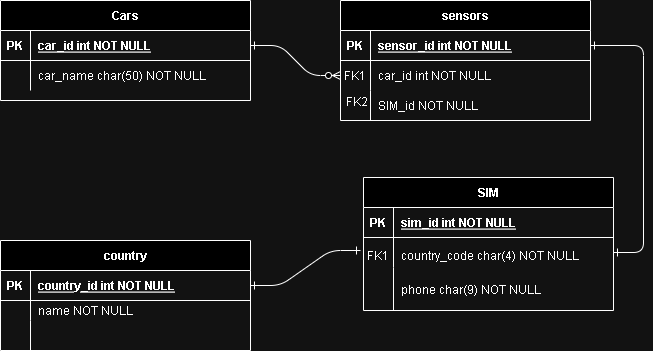

The diagram above was exported from draw.io. Its source (the exported page's mxGraphModel, read from the mxfile embedded in the PNG):
<mxGraphModel dx="794" dy="420" grid="1" gridSize="10" guides="1" tooltips="1" connect="1" arrows="1" fold="1" page="1" pageScale="1" pageWidth="850" pageHeight="1100" math="0" shadow="0" extFonts="Permanent Marker^https://fonts.googleapis.com/css?family=Permanent+Marker">
  <root>
    <mxCell id="0" />
    <mxCell id="1" parent="0" />
    <mxCell id="C-vyLk0tnHw3VtMMgP7b-1" value="" style="edgeStyle=entityRelationEdgeStyle;endArrow=ERzeroToMany;startArrow=ERone;endFill=1;startFill=0;" parent="1" source="C-vyLk0tnHw3VtMMgP7b-24" target="C-vyLk0tnHw3VtMMgP7b-6" edge="1">
      <mxGeometry width="100" height="100" relative="1" as="geometry">
        <mxPoint x="340" y="720" as="sourcePoint" />
        <mxPoint x="440" y="620" as="targetPoint" />
      </mxGeometry>
    </mxCell>
    <mxCell id="C-vyLk0tnHw3VtMMgP7b-12" value="" style="edgeStyle=entityRelationEdgeStyle;endArrow=ERone;startArrow=ERone;endFill=0;startFill=0;" parent="1" source="C-vyLk0tnHw3VtMMgP7b-3" target="C-vyLk0tnHw3VtMMgP7b-17" edge="1">
      <mxGeometry width="100" height="100" relative="1" as="geometry">
        <mxPoint x="400" y="180" as="sourcePoint" />
        <mxPoint x="460" y="205" as="targetPoint" />
      </mxGeometry>
    </mxCell>
    <mxCell id="C-vyLk0tnHw3VtMMgP7b-2" value="sensors" style="shape=table;startSize=30;container=1;collapsible=1;childLayout=tableLayout;fixedRows=1;rowLines=0;fontStyle=1;align=center;resizeLast=1;" parent="1" vertex="1">
      <mxGeometry x="390" y="40" width="250" height="120" as="geometry" />
    </mxCell>
    <mxCell id="C-vyLk0tnHw3VtMMgP7b-3" value="" style="shape=partialRectangle;collapsible=0;dropTarget=0;pointerEvents=0;fillColor=none;points=[[0,0.5],[1,0.5]];portConstraint=eastwest;top=0;left=0;right=0;bottom=1;" parent="C-vyLk0tnHw3VtMMgP7b-2" vertex="1">
      <mxGeometry y="30" width="250" height="30" as="geometry" />
    </mxCell>
    <mxCell id="C-vyLk0tnHw3VtMMgP7b-4" value="PK" style="shape=partialRectangle;overflow=hidden;connectable=0;fillColor=none;top=0;left=0;bottom=0;right=0;fontStyle=1;" parent="C-vyLk0tnHw3VtMMgP7b-3" vertex="1">
      <mxGeometry width="30" height="30" as="geometry">
        <mxRectangle width="30" height="30" as="alternateBounds" />
      </mxGeometry>
    </mxCell>
    <mxCell id="C-vyLk0tnHw3VtMMgP7b-5" value="sensor_id int NOT NULL " style="shape=partialRectangle;overflow=hidden;connectable=0;fillColor=none;top=0;left=0;bottom=0;right=0;align=left;spacingLeft=6;fontStyle=5;" parent="C-vyLk0tnHw3VtMMgP7b-3" vertex="1">
      <mxGeometry x="30" width="220" height="30" as="geometry">
        <mxRectangle width="220" height="30" as="alternateBounds" />
      </mxGeometry>
    </mxCell>
    <mxCell id="C-vyLk0tnHw3VtMMgP7b-6" value="" style="shape=partialRectangle;collapsible=0;dropTarget=0;pointerEvents=0;fillColor=none;points=[[0,0.5],[1,0.5]];portConstraint=eastwest;top=0;left=0;right=0;bottom=0;" parent="C-vyLk0tnHw3VtMMgP7b-2" vertex="1">
      <mxGeometry y="60" width="250" height="30" as="geometry" />
    </mxCell>
    <mxCell id="C-vyLk0tnHw3VtMMgP7b-7" value="FK1" style="shape=partialRectangle;overflow=hidden;connectable=0;fillColor=none;top=0;left=0;bottom=0;right=0;" parent="C-vyLk0tnHw3VtMMgP7b-6" vertex="1">
      <mxGeometry width="30" height="30" as="geometry">
        <mxRectangle width="30" height="30" as="alternateBounds" />
      </mxGeometry>
    </mxCell>
    <mxCell id="C-vyLk0tnHw3VtMMgP7b-8" value="car_id int NOT NULL" style="shape=partialRectangle;overflow=hidden;connectable=0;fillColor=none;top=0;left=0;bottom=0;right=0;align=left;spacingLeft=6;" parent="C-vyLk0tnHw3VtMMgP7b-6" vertex="1">
      <mxGeometry x="30" width="220" height="30" as="geometry">
        <mxRectangle width="220" height="30" as="alternateBounds" />
      </mxGeometry>
    </mxCell>
    <mxCell id="C-vyLk0tnHw3VtMMgP7b-9" value="" style="shape=partialRectangle;collapsible=0;dropTarget=0;pointerEvents=0;fillColor=none;points=[[0,0.5],[1,0.5]];portConstraint=eastwest;top=0;left=0;right=0;bottom=0;" parent="C-vyLk0tnHw3VtMMgP7b-2" vertex="1">
      <mxGeometry y="90" width="250" height="30" as="geometry" />
    </mxCell>
    <mxCell id="C-vyLk0tnHw3VtMMgP7b-10" value="" style="shape=partialRectangle;overflow=hidden;connectable=0;fillColor=none;top=0;left=0;bottom=0;right=0;" parent="C-vyLk0tnHw3VtMMgP7b-9" vertex="1">
      <mxGeometry width="30" height="30" as="geometry">
        <mxRectangle width="30" height="30" as="alternateBounds" />
      </mxGeometry>
    </mxCell>
    <mxCell id="C-vyLk0tnHw3VtMMgP7b-11" value="SIM_id NOT NULL" style="shape=partialRectangle;overflow=hidden;connectable=0;fillColor=none;top=0;left=0;bottom=0;right=0;align=left;spacingLeft=6;" parent="C-vyLk0tnHw3VtMMgP7b-9" vertex="1">
      <mxGeometry x="30" width="220" height="30" as="geometry">
        <mxRectangle width="220" height="30" as="alternateBounds" />
      </mxGeometry>
    </mxCell>
    <mxCell id="C-vyLk0tnHw3VtMMgP7b-13" value="SIM" style="shape=table;startSize=30;container=1;collapsible=1;childLayout=tableLayout;fixedRows=1;rowLines=0;fontStyle=1;align=center;resizeLast=1;" parent="1" vertex="1">
      <mxGeometry x="413" y="217" width="250" height="133" as="geometry" />
    </mxCell>
    <mxCell id="C-vyLk0tnHw3VtMMgP7b-14" value="" style="shape=partialRectangle;collapsible=0;dropTarget=0;pointerEvents=0;fillColor=none;points=[[0,0.5],[1,0.5]];portConstraint=eastwest;top=0;left=0;right=0;bottom=1;" parent="C-vyLk0tnHw3VtMMgP7b-13" vertex="1">
      <mxGeometry y="30" width="250" height="30" as="geometry" />
    </mxCell>
    <mxCell id="C-vyLk0tnHw3VtMMgP7b-15" value="PK" style="shape=partialRectangle;overflow=hidden;connectable=0;fillColor=none;top=0;left=0;bottom=0;right=0;fontStyle=1;" parent="C-vyLk0tnHw3VtMMgP7b-14" vertex="1">
      <mxGeometry width="30" height="30" as="geometry">
        <mxRectangle width="30" height="30" as="alternateBounds" />
      </mxGeometry>
    </mxCell>
    <mxCell id="C-vyLk0tnHw3VtMMgP7b-16" value="sim_id int NOT NULL " style="shape=partialRectangle;overflow=hidden;connectable=0;fillColor=none;top=0;left=0;bottom=0;right=0;align=left;spacingLeft=6;fontStyle=5;" parent="C-vyLk0tnHw3VtMMgP7b-14" vertex="1">
      <mxGeometry x="30" width="220" height="30" as="geometry">
        <mxRectangle width="220" height="30" as="alternateBounds" />
      </mxGeometry>
    </mxCell>
    <mxCell id="C-vyLk0tnHw3VtMMgP7b-17" value="" style="shape=partialRectangle;collapsible=0;dropTarget=0;pointerEvents=0;fillColor=none;points=[[0,0.5],[1,0.5]];portConstraint=eastwest;top=0;left=0;right=0;bottom=0;" parent="C-vyLk0tnHw3VtMMgP7b-13" vertex="1">
      <mxGeometry y="60" width="250" height="30" as="geometry" />
    </mxCell>
    <mxCell id="C-vyLk0tnHw3VtMMgP7b-18" value="" style="shape=partialRectangle;overflow=hidden;connectable=0;fillColor=none;top=0;left=0;bottom=0;right=0;" parent="C-vyLk0tnHw3VtMMgP7b-17" vertex="1">
      <mxGeometry width="30" height="30" as="geometry">
        <mxRectangle width="30" height="30" as="alternateBounds" />
      </mxGeometry>
    </mxCell>
    <mxCell id="C-vyLk0tnHw3VtMMgP7b-19" value="" style="shape=partialRectangle;overflow=hidden;connectable=0;fillColor=none;top=0;left=0;bottom=0;right=0;align=left;spacingLeft=6;" parent="C-vyLk0tnHw3VtMMgP7b-17" vertex="1">
      <mxGeometry x="30" width="220" height="30" as="geometry">
        <mxRectangle width="220" height="30" as="alternateBounds" />
      </mxGeometry>
    </mxCell>
    <mxCell id="C-vyLk0tnHw3VtMMgP7b-20" value="" style="shape=partialRectangle;collapsible=0;dropTarget=0;pointerEvents=0;fillColor=none;points=[[0,0.5],[1,0.5]];portConstraint=eastwest;top=0;left=0;right=0;bottom=0;" parent="C-vyLk0tnHw3VtMMgP7b-13" vertex="1">
      <mxGeometry y="90" width="250" height="43" as="geometry" />
    </mxCell>
    <mxCell id="C-vyLk0tnHw3VtMMgP7b-21" value="" style="shape=partialRectangle;overflow=hidden;connectable=0;fillColor=none;top=0;left=0;bottom=0;right=0;" parent="C-vyLk0tnHw3VtMMgP7b-20" vertex="1">
      <mxGeometry width="30" height="43" as="geometry">
        <mxRectangle width="30" height="43" as="alternateBounds" />
      </mxGeometry>
    </mxCell>
    <mxCell id="C-vyLk0tnHw3VtMMgP7b-22" value="phone char(9) NOT NULL" style="shape=partialRectangle;overflow=hidden;connectable=0;fillColor=none;top=0;left=0;bottom=0;right=0;align=left;spacingLeft=6;" parent="C-vyLk0tnHw3VtMMgP7b-20" vertex="1">
      <mxGeometry x="30" width="220" height="43" as="geometry">
        <mxRectangle width="220" height="43" as="alternateBounds" />
      </mxGeometry>
    </mxCell>
    <mxCell id="C-vyLk0tnHw3VtMMgP7b-23" value="Cars" style="shape=table;startSize=30;container=1;collapsible=1;childLayout=tableLayout;fixedRows=1;rowLines=0;fontStyle=1;align=center;resizeLast=1;" parent="1" vertex="1">
      <mxGeometry x="50" y="40" width="250" height="100" as="geometry" />
    </mxCell>
    <mxCell id="C-vyLk0tnHw3VtMMgP7b-24" value="" style="shape=partialRectangle;collapsible=0;dropTarget=0;pointerEvents=0;fillColor=none;points=[[0,0.5],[1,0.5]];portConstraint=eastwest;top=0;left=0;right=0;bottom=1;" parent="C-vyLk0tnHw3VtMMgP7b-23" vertex="1">
      <mxGeometry y="30" width="250" height="30" as="geometry" />
    </mxCell>
    <mxCell id="C-vyLk0tnHw3VtMMgP7b-25" value="PK" style="shape=partialRectangle;overflow=hidden;connectable=0;fillColor=none;top=0;left=0;bottom=0;right=0;fontStyle=1;" parent="C-vyLk0tnHw3VtMMgP7b-24" vertex="1">
      <mxGeometry width="30" height="30" as="geometry">
        <mxRectangle width="30" height="30" as="alternateBounds" />
      </mxGeometry>
    </mxCell>
    <mxCell id="C-vyLk0tnHw3VtMMgP7b-26" value="car_id int NOT NULL " style="shape=partialRectangle;overflow=hidden;connectable=0;fillColor=none;top=0;left=0;bottom=0;right=0;align=left;spacingLeft=6;fontStyle=5;" parent="C-vyLk0tnHw3VtMMgP7b-24" vertex="1">
      <mxGeometry x="30" width="220" height="30" as="geometry">
        <mxRectangle width="220" height="30" as="alternateBounds" />
      </mxGeometry>
    </mxCell>
    <mxCell id="C-vyLk0tnHw3VtMMgP7b-27" value="" style="shape=partialRectangle;collapsible=0;dropTarget=0;pointerEvents=0;fillColor=none;points=[[0,0.5],[1,0.5]];portConstraint=eastwest;top=0;left=0;right=0;bottom=0;" parent="C-vyLk0tnHw3VtMMgP7b-23" vertex="1">
      <mxGeometry y="60" width="250" height="30" as="geometry" />
    </mxCell>
    <mxCell id="C-vyLk0tnHw3VtMMgP7b-28" value="" style="shape=partialRectangle;overflow=hidden;connectable=0;fillColor=none;top=0;left=0;bottom=0;right=0;" parent="C-vyLk0tnHw3VtMMgP7b-27" vertex="1">
      <mxGeometry width="30" height="30" as="geometry">
        <mxRectangle width="30" height="30" as="alternateBounds" />
      </mxGeometry>
    </mxCell>
    <mxCell id="C-vyLk0tnHw3VtMMgP7b-29" value="car_name char(50) NOT NULL" style="shape=partialRectangle;overflow=hidden;connectable=0;fillColor=none;top=0;left=0;bottom=0;right=0;align=left;spacingLeft=6;" parent="C-vyLk0tnHw3VtMMgP7b-27" vertex="1">
      <mxGeometry x="30" width="220" height="30" as="geometry">
        <mxRectangle width="220" height="30" as="alternateBounds" />
      </mxGeometry>
    </mxCell>
    <mxCell id="7zsjS_IH8VFx0ToEf-I8-2" value="FK1" style="shape=partialRectangle;overflow=hidden;connectable=0;fillColor=none;top=0;left=0;bottom=0;right=0;" vertex="1" parent="1">
      <mxGeometry x="413" y="280" width="30" height="30" as="geometry">
        <mxRectangle width="30" height="30" as="alternateBounds" />
      </mxGeometry>
    </mxCell>
    <mxCell id="7zsjS_IH8VFx0ToEf-I8-3" value="country_code char(4) NOT NULL" style="shape=partialRectangle;overflow=hidden;connectable=0;fillColor=none;top=0;left=0;bottom=0;right=0;align=left;spacingLeft=6;" vertex="1" parent="1">
      <mxGeometry x="443" y="280" width="220" height="30" as="geometry">
        <mxRectangle width="220" height="30" as="alternateBounds" />
      </mxGeometry>
    </mxCell>
    <mxCell id="7zsjS_IH8VFx0ToEf-I8-4" value="" style="edgeStyle=entityRelationEdgeStyle;endArrow=ERone;startArrow=ERone;endFill=0;startFill=0;exitX=1;exitY=0.5;exitDx=0;exitDy=0;" edge="1" parent="1" source="7zsjS_IH8VFx0ToEf-I8-8">
      <mxGeometry width="100" height="100" relative="1" as="geometry">
        <mxPoint x="650" y="95" as="sourcePoint" />
        <mxPoint x="410" y="290" as="targetPoint" />
      </mxGeometry>
    </mxCell>
    <mxCell id="7zsjS_IH8VFx0ToEf-I8-6" value="FK2" style="shape=partialRectangle;overflow=hidden;connectable=0;fillColor=none;top=0;left=0;bottom=0;right=0;" vertex="1" parent="1">
      <mxGeometry x="392" y="126" width="30" height="30" as="geometry">
        <mxRectangle width="30" height="30" as="alternateBounds" />
      </mxGeometry>
    </mxCell>
    <mxCell id="7zsjS_IH8VFx0ToEf-I8-7" value="country" style="shape=table;startSize=30;container=1;collapsible=1;childLayout=tableLayout;fixedRows=1;rowLines=0;fontStyle=1;align=center;resizeLast=1;" vertex="1" parent="1">
      <mxGeometry x="50" y="280" width="250" height="110" as="geometry" />
    </mxCell>
    <mxCell id="7zsjS_IH8VFx0ToEf-I8-8" value="" style="shape=partialRectangle;collapsible=0;dropTarget=0;pointerEvents=0;fillColor=none;points=[[0,0.5],[1,0.5]];portConstraint=eastwest;top=0;left=0;right=0;bottom=1;" vertex="1" parent="7zsjS_IH8VFx0ToEf-I8-7">
      <mxGeometry y="30" width="250" height="30" as="geometry" />
    </mxCell>
    <mxCell id="7zsjS_IH8VFx0ToEf-I8-9" value="PK" style="shape=partialRectangle;overflow=hidden;connectable=0;fillColor=none;top=0;left=0;bottom=0;right=0;fontStyle=1;" vertex="1" parent="7zsjS_IH8VFx0ToEf-I8-8">
      <mxGeometry width="30" height="30" as="geometry">
        <mxRectangle width="30" height="30" as="alternateBounds" />
      </mxGeometry>
    </mxCell>
    <mxCell id="7zsjS_IH8VFx0ToEf-I8-10" value="country_id int NOT NULL " style="shape=partialRectangle;overflow=hidden;connectable=0;fillColor=none;top=0;left=0;bottom=0;right=0;align=left;spacingLeft=6;fontStyle=5;" vertex="1" parent="7zsjS_IH8VFx0ToEf-I8-8">
      <mxGeometry x="30" width="220" height="30" as="geometry">
        <mxRectangle width="220" height="30" as="alternateBounds" />
      </mxGeometry>
    </mxCell>
    <mxCell id="7zsjS_IH8VFx0ToEf-I8-11" value="" style="shape=partialRectangle;collapsible=0;dropTarget=0;pointerEvents=0;fillColor=none;points=[[0,0.5],[1,0.5]];portConstraint=eastwest;top=0;left=0;right=0;bottom=0;" vertex="1" parent="7zsjS_IH8VFx0ToEf-I8-7">
      <mxGeometry y="60" width="250" height="20" as="geometry" />
    </mxCell>
    <mxCell id="7zsjS_IH8VFx0ToEf-I8-12" value="" style="shape=partialRectangle;overflow=hidden;connectable=0;fillColor=none;top=0;left=0;bottom=0;right=0;" vertex="1" parent="7zsjS_IH8VFx0ToEf-I8-11">
      <mxGeometry width="30" height="20" as="geometry">
        <mxRectangle width="30" height="20" as="alternateBounds" />
      </mxGeometry>
    </mxCell>
    <mxCell id="7zsjS_IH8VFx0ToEf-I8-13" value="name NOT NULL" style="shape=partialRectangle;overflow=hidden;connectable=0;fillColor=none;top=0;left=0;bottom=0;right=0;align=left;spacingLeft=6;" vertex="1" parent="7zsjS_IH8VFx0ToEf-I8-11">
      <mxGeometry x="30" width="220" height="20" as="geometry">
        <mxRectangle width="220" height="20" as="alternateBounds" />
      </mxGeometry>
    </mxCell>
    <mxCell id="7zsjS_IH8VFx0ToEf-I8-14" value="" style="shape=partialRectangle;collapsible=0;dropTarget=0;pointerEvents=0;fillColor=none;points=[[0,0.5],[1,0.5]];portConstraint=eastwest;top=0;left=0;right=0;bottom=0;" vertex="1" parent="7zsjS_IH8VFx0ToEf-I8-7">
      <mxGeometry y="80" width="250" height="30" as="geometry" />
    </mxCell>
    <mxCell id="7zsjS_IH8VFx0ToEf-I8-15" value="" style="shape=partialRectangle;overflow=hidden;connectable=0;fillColor=none;top=0;left=0;bottom=0;right=0;" vertex="1" parent="7zsjS_IH8VFx0ToEf-I8-14">
      <mxGeometry width="30" height="30" as="geometry">
        <mxRectangle width="30" height="30" as="alternateBounds" />
      </mxGeometry>
    </mxCell>
    <mxCell id="7zsjS_IH8VFx0ToEf-I8-16" value="" style="shape=partialRectangle;overflow=hidden;connectable=0;fillColor=none;top=0;left=0;bottom=0;right=0;align=left;spacingLeft=6;" vertex="1" parent="7zsjS_IH8VFx0ToEf-I8-14">
      <mxGeometry x="30" width="220" height="30" as="geometry">
        <mxRectangle width="220" height="30" as="alternateBounds" />
      </mxGeometry>
    </mxCell>
  </root>
</mxGraphModel>